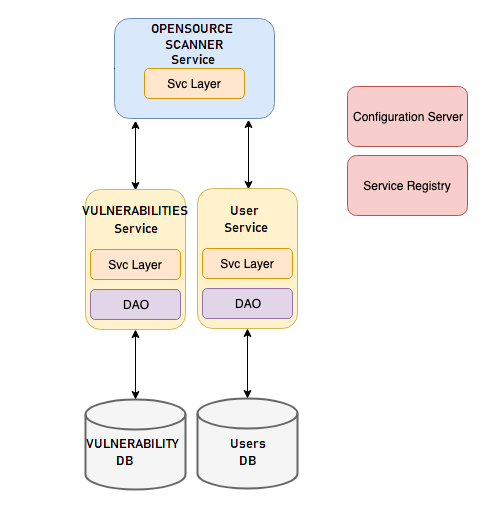

The diagram above was exported from draw.io. Its source (the exported page's mxGraphModel, read from the mxfile embedded in the PNG):
<mxGraphModel dx="1146" dy="726" grid="1" gridSize="10" guides="1" tooltips="1" connect="1" arrows="1" fold="1" page="1" pageScale="1" pageWidth="850" pageHeight="1100" math="0" shadow="0">
  <root>
    <mxCell id="0" />
    <mxCell id="1" parent="0" />
    <mxCell id="2" value="Level Up&lt;br&gt;Database" style="strokeWidth=2;html=1;shape=mxgraph.flowchart.database;whiteSpace=wrap;fillColor=#f5f5f5;strokeColor=#666666;fontColor=#333333;" vertex="1" parent="1">
      <mxGeometry x="80" y="610" width="100" height="90" as="geometry" />
    </mxCell>
    <mxCell id="3" value="Invoice&lt;br&gt;Database" style="strokeWidth=2;html=1;shape=mxgraph.flowchart.database;whiteSpace=wrap;fillColor=#f5f5f5;strokeColor=#666666;fontColor=#333333;" vertex="1" parent="1">
      <mxGeometry x="225" y="610" width="100" height="90" as="geometry" />
    </mxCell>
    <mxCell id="4" value="Inventory&lt;br&gt;Database" style="strokeWidth=2;html=1;shape=mxgraph.flowchart.database;whiteSpace=wrap;fillColor=#f5f5f5;strokeColor=#666666;fontColor=#333333;" vertex="1" parent="1">
      <mxGeometry x="370" y="610" width="100" height="90" as="geometry" />
    </mxCell>
    <mxCell id="5" value="Product&lt;br&gt;Database" style="strokeWidth=2;html=1;shape=mxgraph.flowchart.database;whiteSpace=wrap;fillColor=#f5f5f5;strokeColor=#666666;fontColor=#333333;" vertex="1" parent="1">
      <mxGeometry x="515" y="610" width="100" height="90" as="geometry" />
    </mxCell>
    <mxCell id="6" value="Customer&lt;br&gt;Database" style="strokeWidth=2;html=1;shape=mxgraph.flowchart.database;whiteSpace=wrap;fillColor=#f5f5f5;strokeColor=#666666;fontColor=#333333;" vertex="1" parent="1">
      <mxGeometry x="660" y="610" width="100" height="90" as="geometry" />
    </mxCell>
    <mxCell id="7" value="Level Up&lt;br&gt;Service&lt;br&gt;&lt;br&gt;&lt;br&gt;&lt;br&gt;&lt;br&gt;" style="rounded=1;whiteSpace=wrap;html=1;fillColor=#fff2cc;strokeColor=#d6b656;" vertex="1" parent="1">
      <mxGeometry x="80" y="400" width="100" height="140" as="geometry" />
    </mxCell>
    <mxCell id="8" value="DAO" style="rounded=1;whiteSpace=wrap;html=1;fillColor=#e1d5e7;strokeColor=#9673a6;" vertex="1" parent="1">
      <mxGeometry x="85" y="500" width="90" height="30" as="geometry" />
    </mxCell>
    <mxCell id="9" value="Svc Layer" style="rounded=1;whiteSpace=wrap;html=1;fillColor=#ffe6cc;strokeColor=#d79b00;" vertex="1" parent="1">
      <mxGeometry x="85" y="460" width="90" height="30" as="geometry" />
    </mxCell>
    <mxCell id="10" value="Invoice&lt;br&gt;Service&lt;br&gt;&lt;br&gt;&lt;br&gt;&lt;br&gt;&lt;br&gt;" style="rounded=1;whiteSpace=wrap;html=1;fillColor=#fff2cc;strokeColor=#d6b656;" vertex="1" parent="1">
      <mxGeometry x="225" y="400" width="100" height="140" as="geometry" />
    </mxCell>
    <mxCell id="11" value="DAO" style="rounded=1;whiteSpace=wrap;html=1;fillColor=#e1d5e7;strokeColor=#9673a6;" vertex="1" parent="1">
      <mxGeometry x="230" y="500" width="90" height="30" as="geometry" />
    </mxCell>
    <mxCell id="12" value="Svc Layer" style="rounded=1;whiteSpace=wrap;html=1;fillColor=#ffe6cc;strokeColor=#d79b00;" vertex="1" parent="1">
      <mxGeometry x="230" y="460" width="90" height="30" as="geometry" />
    </mxCell>
    <mxCell id="13" value="Inventory&lt;br&gt;Service&lt;br&gt;&lt;br&gt;&lt;br&gt;&lt;br&gt;&lt;br&gt;" style="rounded=1;whiteSpace=wrap;html=1;fillColor=#fff2cc;strokeColor=#d6b656;" vertex="1" parent="1">
      <mxGeometry x="370" y="400" width="100" height="140" as="geometry" />
    </mxCell>
    <mxCell id="14" value="DAO" style="rounded=1;whiteSpace=wrap;html=1;fillColor=#e1d5e7;strokeColor=#9673a6;" vertex="1" parent="1">
      <mxGeometry x="375" y="500" width="90" height="30" as="geometry" />
    </mxCell>
    <mxCell id="15" value="Svc Layer" style="rounded=1;whiteSpace=wrap;html=1;fillColor=#ffe6cc;strokeColor=#d79b00;" vertex="1" parent="1">
      <mxGeometry x="375" y="460" width="90" height="30" as="geometry" />
    </mxCell>
    <mxCell id="16" value="Product&lt;br&gt;Service&lt;br&gt;&lt;br&gt;&lt;br&gt;&lt;br&gt;&lt;br&gt;" style="rounded=1;whiteSpace=wrap;html=1;fillColor=#fff2cc;strokeColor=#d6b656;" vertex="1" parent="1">
      <mxGeometry x="515" y="400" width="100" height="140" as="geometry" />
    </mxCell>
    <mxCell id="17" value="DAO" style="rounded=1;whiteSpace=wrap;html=1;fillColor=#e1d5e7;strokeColor=#9673a6;" vertex="1" parent="1">
      <mxGeometry x="520" y="500" width="90" height="30" as="geometry" />
    </mxCell>
    <mxCell id="18" value="Svc Layer" style="rounded=1;whiteSpace=wrap;html=1;fillColor=#ffe6cc;strokeColor=#d79b00;" vertex="1" parent="1">
      <mxGeometry x="520" y="460" width="90" height="30" as="geometry" />
    </mxCell>
    <mxCell id="19" value="Customer&lt;br&gt;Service&lt;br&gt;&lt;br&gt;&lt;br&gt;&lt;br&gt;&lt;br&gt;" style="rounded=1;whiteSpace=wrap;html=1;fillColor=#fff2cc;strokeColor=#d6b656;" vertex="1" parent="1">
      <mxGeometry x="660" y="400" width="100" height="140" as="geometry" />
    </mxCell>
    <mxCell id="20" value="DAO" style="rounded=1;whiteSpace=wrap;html=1;fillColor=#e1d5e7;strokeColor=#9673a6;" vertex="1" parent="1">
      <mxGeometry x="665" y="500" width="90" height="30" as="geometry" />
    </mxCell>
    <mxCell id="21" value="Svc Layer" style="rounded=1;whiteSpace=wrap;html=1;fillColor=#ffe6cc;strokeColor=#d79b00;" vertex="1" parent="1">
      <mxGeometry x="665" y="460" width="90" height="30" as="geometry" />
    </mxCell>
    <mxCell id="22" value="" style="outlineConnect=0;dashed=0;verticalLabelPosition=bottom;verticalAlign=top;align=center;html=1;fontSize=12;fontStyle=0;aspect=fixed;shape=mxgraph.aws4.resourceIcon;resIcon=mxgraph.aws4.queue;" vertex="1" parent="1">
      <mxGeometry x="62" y="300" width="60" height="60" as="geometry" />
    </mxCell>
    <mxCell id="23" value="Configuration Server" style="rounded=1;whiteSpace=wrap;html=1;fillColor=#f8cecc;strokeColor=#b85450;" vertex="1" parent="1">
      <mxGeometry x="710" y="10" width="120" height="60" as="geometry" />
    </mxCell>
    <mxCell id="24" value="Service Registry" style="rounded=1;whiteSpace=wrap;html=1;fillColor=#f8cecc;strokeColor=#b85450;" vertex="1" parent="1">
      <mxGeometry x="710" y="79" width="120" height="60" as="geometry" />
    </mxCell>
    <mxCell id="25" value="Retail API&lt;br&gt;&lt;br&gt;&lt;br&gt;&lt;br&gt;" style="rounded=1;whiteSpace=wrap;html=1;fillColor=#dae8fc;strokeColor=#6c8ebf;" vertex="1" parent="1">
      <mxGeometry x="80" y="80" width="160" height="100" as="geometry" />
    </mxCell>
    <mxCell id="26" value="Admin API&lt;br&gt;&lt;br&gt;&lt;br&gt;&lt;br&gt;" style="rounded=1;whiteSpace=wrap;html=1;fillColor=#d5e8d4;strokeColor=#82b366;" vertex="1" parent="1">
      <mxGeometry x="280" y="80" width="360" height="100" as="geometry" />
    </mxCell>
    <mxCell id="27" value="" style="endArrow=classic;startArrow=classic;html=1;entryX=0.25;entryY=1;entryDx=0;entryDy=0;exitX=0.25;exitY=0;exitDx=0;exitDy=0;" edge="1" source="10" target="25" parent="1">
      <mxGeometry width="50" height="50" relative="1" as="geometry">
        <mxPoint x="10" y="770" as="sourcePoint" />
        <mxPoint x="60" y="720" as="targetPoint" />
        <Array as="points">
          <mxPoint x="250" y="240" />
          <mxPoint x="120" y="240" />
        </Array>
      </mxGeometry>
    </mxCell>
    <mxCell id="28" value="" style="endArrow=classic;startArrow=classic;html=1;entryX=0.5;entryY=1;entryDx=0;entryDy=0;exitX=0.18;exitY=-0.014;exitDx=0;exitDy=0;exitPerimeter=0;" edge="1" source="13" target="25" parent="1">
      <mxGeometry width="50" height="50" relative="1" as="geometry">
        <mxPoint x="10" y="770" as="sourcePoint" />
        <mxPoint x="60" y="720" as="targetPoint" />
        <Array as="points">
          <mxPoint x="388" y="220" />
          <mxPoint x="160" y="220" />
        </Array>
      </mxGeometry>
    </mxCell>
    <mxCell id="29" value="" style="endArrow=classic;startArrow=classic;html=1;entryX=0.878;entryY=1.02;entryDx=0;entryDy=0;entryPerimeter=0;exitX=0.5;exitY=0;exitDx=0;exitDy=0;" edge="1" source="19" target="26" parent="1">
      <mxGeometry width="50" height="50" relative="1" as="geometry">
        <mxPoint x="10" y="770" as="sourcePoint" />
        <mxPoint x="60" y="720" as="targetPoint" />
        <Array as="points">
          <mxPoint x="710" y="280" />
          <mxPoint x="596" y="280" />
        </Array>
      </mxGeometry>
    </mxCell>
    <mxCell id="30" value="" style="endArrow=classic;startArrow=classic;html=1;entryX=0.792;entryY=1.05;entryDx=0;entryDy=0;exitX=0.5;exitY=0;exitDx=0;exitDy=0;entryPerimeter=0;" edge="1" source="16" target="26" parent="1">
      <mxGeometry width="50" height="50" relative="1" as="geometry">
        <mxPoint x="10" y="770" as="sourcePoint" />
        <mxPoint x="60" y="720" as="targetPoint" />
        <Array as="points">
          <mxPoint x="565" y="290" />
        </Array>
      </mxGeometry>
    </mxCell>
    <mxCell id="31" value="" style="endArrow=classic;startArrow=classic;html=1;entryX=0.461;entryY=1.03;entryDx=0;entryDy=0;exitX=0.75;exitY=0;exitDx=0;exitDy=0;entryPerimeter=0;" edge="1" source="13" target="26" parent="1">
      <mxGeometry width="50" height="50" relative="1" as="geometry">
        <mxPoint x="10" y="770" as="sourcePoint" />
        <mxPoint x="60" y="720" as="targetPoint" />
        <Array as="points">
          <mxPoint x="445" y="300" />
        </Array>
      </mxGeometry>
    </mxCell>
    <mxCell id="32" value="" style="endArrow=classic;startArrow=classic;html=1;entryX=0.25;entryY=1;entryDx=0;entryDy=0;exitX=0.75;exitY=0;exitDx=0;exitDy=0;" edge="1" source="10" target="26" parent="1">
      <mxGeometry width="50" height="50" relative="1" as="geometry">
        <mxPoint x="10" y="770" as="sourcePoint" />
        <mxPoint x="60" y="720" as="targetPoint" />
        <Array as="points">
          <mxPoint x="300" y="370" />
          <mxPoint x="370" y="370" />
        </Array>
      </mxGeometry>
    </mxCell>
    <mxCell id="33" value="" style="endArrow=classic;startArrow=classic;html=1;entryX=0.172;entryY=0.99;entryDx=0;entryDy=0;entryPerimeter=0;exitX=0.75;exitY=0;exitDx=0;exitDy=0;" edge="1" source="7" target="26" parent="1">
      <mxGeometry width="50" height="50" relative="1" as="geometry">
        <mxPoint x="10" y="770" as="sourcePoint" />
        <mxPoint x="60" y="720" as="targetPoint" />
        <Array as="points">
          <mxPoint x="155" y="350" />
          <mxPoint x="342" y="350" />
        </Array>
      </mxGeometry>
    </mxCell>
    <mxCell id="34" value="Svc Layer" style="rounded=1;whiteSpace=wrap;html=1;fillColor=#ffe6cc;strokeColor=#d79b00;" vertex="1" parent="1">
      <mxGeometry x="110" y="130" width="100" height="30" as="geometry" />
    </mxCell>
    <mxCell id="35" value="Svc Layer" style="rounded=1;whiteSpace=wrap;html=1;fillColor=#ffe6cc;strokeColor=#d79b00;" vertex="1" parent="1">
      <mxGeometry x="305" y="132" width="310" height="30" as="geometry" />
    </mxCell>
    <mxCell id="36" value="" style="endArrow=classic;startArrow=classic;html=1;entryX=0.5;entryY=1;entryDx=0;entryDy=0;exitX=0.5;exitY=0;exitDx=0;exitDy=0;exitPerimeter=0;" edge="1" source="2" target="7" parent="1">
      <mxGeometry width="50" height="50" relative="1" as="geometry">
        <mxPoint x="10" y="770" as="sourcePoint" />
        <mxPoint x="60" y="720" as="targetPoint" />
      </mxGeometry>
    </mxCell>
    <mxCell id="37" value="" style="endArrow=classic;startArrow=classic;html=1;entryX=0.5;entryY=1;entryDx=0;entryDy=0;exitX=0.5;exitY=0;exitDx=0;exitDy=0;exitPerimeter=0;" edge="1" source="3" target="10" parent="1">
      <mxGeometry width="50" height="50" relative="1" as="geometry">
        <mxPoint x="10" y="770" as="sourcePoint" />
        <mxPoint x="60" y="720" as="targetPoint" />
      </mxGeometry>
    </mxCell>
    <mxCell id="38" value="" style="endArrow=classic;startArrow=classic;html=1;entryX=0.5;entryY=1;entryDx=0;entryDy=0;exitX=0.5;exitY=0;exitDx=0;exitDy=0;exitPerimeter=0;" edge="1" source="4" target="13" parent="1">
      <mxGeometry width="50" height="50" relative="1" as="geometry">
        <mxPoint x="10" y="770" as="sourcePoint" />
        <mxPoint x="60" y="720" as="targetPoint" />
      </mxGeometry>
    </mxCell>
    <mxCell id="39" value="" style="endArrow=classic;startArrow=classic;html=1;entryX=0.5;entryY=1;entryDx=0;entryDy=0;" edge="1" source="5" target="16" parent="1">
      <mxGeometry width="50" height="50" relative="1" as="geometry">
        <mxPoint x="10" y="770" as="sourcePoint" />
        <mxPoint x="60" y="720" as="targetPoint" />
      </mxGeometry>
    </mxCell>
    <mxCell id="40" value="" style="endArrow=classic;startArrow=classic;html=1;entryX=0.5;entryY=1;entryDx=0;entryDy=0;exitX=0.5;exitY=0;exitDx=0;exitDy=0;exitPerimeter=0;" edge="1" source="6" target="19" parent="1">
      <mxGeometry width="50" height="50" relative="1" as="geometry">
        <mxPoint x="10" y="770" as="sourcePoint" />
        <mxPoint x="60" y="720" as="targetPoint" />
      </mxGeometry>
    </mxCell>
    <mxCell id="41" value="" style="endArrow=classic;html=1;entryX=0;entryY=0.5;entryDx=0;entryDy=0;entryPerimeter=0;exitX=0;exitY=0.5;exitDx=0;exitDy=0;" edge="1" source="25" target="22" parent="1">
      <mxGeometry width="50" height="50" relative="1" as="geometry">
        <mxPoint x="80" y="770" as="sourcePoint" />
        <mxPoint x="130" y="720" as="targetPoint" />
        <Array as="points">
          <mxPoint x="40" y="130" />
          <mxPoint x="40" y="240" />
          <mxPoint x="40" y="330" />
        </Array>
      </mxGeometry>
    </mxCell>
    <mxCell id="42" value="" style="endArrow=classic;html=1;entryX=0.1;entryY=-0.021;entryDx=0;entryDy=0;entryPerimeter=0;exitX=0.467;exitY=0.783;exitDx=0;exitDy=0;exitPerimeter=0;" edge="1" source="22" target="7" parent="1">
      <mxGeometry width="50" height="50" relative="1" as="geometry">
        <mxPoint x="30" y="770" as="sourcePoint" />
        <mxPoint x="80" y="720" as="targetPoint" />
      </mxGeometry>
    </mxCell>
    <mxCell id="43" value="Circuit Breaker" style="rounded=1;whiteSpace=wrap;html=1;fillColor=#f8cecc;strokeColor=#b85450;" vertex="1" parent="1">
      <mxGeometry x="90" y="270" width="90" height="30" as="geometry" />
    </mxCell>
    <mxCell id="44" value="" style="endArrow=classic;html=1;entryX=0.5;entryY=1;entryDx=0;entryDy=0;" edge="1" target="43" parent="1">
      <mxGeometry width="50" height="50" relative="1" as="geometry">
        <mxPoint x="135" y="399" as="sourcePoint" />
        <mxPoint x="80" y="720" as="targetPoint" />
      </mxGeometry>
    </mxCell>
    <mxCell id="45" value="" style="endArrow=classic;html=1;entryX=0.031;entryY=1.03;entryDx=0;entryDy=0;entryPerimeter=0;exitX=0;exitY=0.5;exitDx=0;exitDy=0;" edge="1" source="43" target="25" parent="1">
      <mxGeometry width="50" height="50" relative="1" as="geometry">
        <mxPoint x="30" y="770" as="sourcePoint" />
        <mxPoint x="80" y="720" as="targetPoint" />
        <Array as="points">
          <mxPoint x="60" y="285" />
          <mxPoint x="60" y="240" />
          <mxPoint x="85" y="240" />
        </Array>
      </mxGeometry>
    </mxCell>
    <mxCell id="46" value="Security&lt;br&gt;Database" style="strokeWidth=2;html=1;shape=mxgraph.flowchart.database;whiteSpace=wrap;fillColor=#f5f5f5;strokeColor=#666666;fontColor=#333333;" vertex="1" parent="1">
      <mxGeometry x="720" y="162" width="100" height="90" as="geometry" />
    </mxCell>
    <mxCell id="47" value="" style="endArrow=classic;startArrow=classic;html=1;entryX=0;entryY=0.5;entryDx=0;entryDy=0;entryPerimeter=0;exitX=1;exitY=0.5;exitDx=0;exitDy=0;" edge="1" source="26" target="46" parent="1">
      <mxGeometry width="50" height="50" relative="1" as="geometry">
        <mxPoint x="30" y="770" as="sourcePoint" />
        <mxPoint x="80" y="720" as="targetPoint" />
        <Array as="points">
          <mxPoint x="680" y="130" />
          <mxPoint x="680" y="207" />
        </Array>
      </mxGeometry>
    </mxCell>
    <mxCell id="48" value="" style="endArrow=classic;startArrow=classic;html=1;entryX=0.5;entryY=1;entryDx=0;entryDy=0;exitX=0.25;exitY=0;exitDx=0;exitDy=0;" edge="1" source="16" parent="1">
      <mxGeometry width="50" height="50" relative="1" as="geometry">
        <mxPoint x="434" y="398" as="sourcePoint" />
        <mxPoint x="206" y="180" as="targetPoint" />
        <Array as="points">
          <mxPoint x="540" y="200" />
          <mxPoint x="206" y="200" />
        </Array>
      </mxGeometry>
    </mxCell>
    <mxCell id="49" value="" style="endArrow=classic;startArrow=classic;html=1;entryX=1;entryY=0.5;entryDx=0;entryDy=0;exitX=0.25;exitY=0;exitDx=0;exitDy=0;" edge="1" source="19" target="25" parent="1">
      <mxGeometry width="50" height="50" relative="1" as="geometry">
        <mxPoint x="30" y="770" as="sourcePoint" />
        <mxPoint x="80" y="720" as="targetPoint" />
        <Array as="points">
          <mxPoint x="685" y="300" />
          <mxPoint x="470" y="300" />
          <mxPoint x="260" y="300" />
          <mxPoint x="260" y="130" />
        </Array>
      </mxGeometry>
    </mxCell>
  </root>
</mxGraphModel>